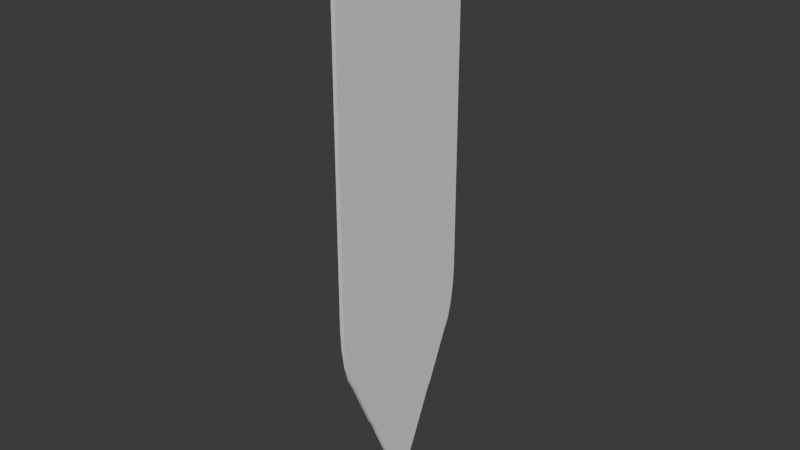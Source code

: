 # Source: Banner.blend  (saved by Blender 4.3.32; exported with 4.5.12 LTS)
import bpy
from mathutils import Matrix  # noqa: F401  (used for matrix-valued properties, if any)

bpy.ops.wm.read_factory_settings(use_empty=True)
scene = bpy.context.scene
scene.name = 'Scene'

# ---- collections
col_collection = bpy.data.collections.new('Collection'); scene.collection.children.link(col_collection)

# ---- node groups
ng_smooth_by_angle = bpy.data.node_groups.new('Smooth by Angle', 'GeometryNodeTree')
_s = ng_smooth_by_angle.interface.new_socket(name='Mesh', in_out='OUTPUT', socket_type='NodeSocketGeometry')
_s = ng_smooth_by_angle.interface.new_socket(name='Mesh', in_out='INPUT', socket_type='NodeSocketGeometry')
_s = ng_smooth_by_angle.interface.new_socket(name='Angle', in_out='INPUT', socket_type='NodeSocketFloat')
_s.subtype = 'ANGLE'
_s.default_value = 0.5236
_s.min_value = 0.0
_s.max_value = 3.142
_s.description = 'Maximum face angle for smooth edges'
_s = ng_smooth_by_angle.interface.new_socket(name='Ignore Sharpness', in_out='INPUT', socket_type='NodeSocketBool')
_s.force_non_field = True
ng_smooth_by_angle.description = 'Set the sharpness of mesh edges based on the angle between the neighboring faces'
ng_smooth_by_angle.is_modifier = True
_N = ng_smooth_by_angle.nodes; _L = ng_smooth_by_angle.links
n0 = _N.new('GeometryNodeSetShadeSmooth'); n0.name = 'Set Shade Smooth'; n0.location = (120, -80)
n0.domain = 'EDGE'
n1 = _N.new('GeometryNodeSetShadeSmooth'); n1.name = 'Set Shade Smooth.001'; n1.location = (300, -80)
n2 = _N.new('NodeGroupOutput'); n2.name = 'Group Output'; n2.location = (480, -80)
n3 = _N.new('GeometryNodeInputMeshEdgeAngle'); n3.name = 'Edge Angle'; n3.location = (-440, -240)
n4 = _N.new('NodeGroupInput'); n4.name = 'Group Input'; n4.location = (-80, -80)
n5 = _N.new('GeometryNodeInputEdgeSmooth'); n5.name = 'Is Edge Smooth'; n5.location = (-260, -120)
n6 = _N.new('GeometryNodeInputShadeSmooth'); n6.name = 'Is Shade Smooth'; n6.location = (-440, -397)
n7 = _N.new('FunctionNodeCompare'); n7.name = 'Compare'; n7.location = (-260, -260)
n7.operation = 'LESS_EQUAL'
n7.inputs[6].default_value = (0.0, 0.0, 0.0, 0.0)
n7.inputs[7].default_value = (0.0, 0.0, 0.0, 0.0)
n8 = _N.new('FunctionNodeBooleanMath'); n8.name = 'Boolean Math.001'; n8.location = (-80, -260)
n9 = _N.new('NodeGroupInput'); n9.name = 'Group Input.001'; n9.location = (-440, -329)
n10 = _N.new('NodeGroupInput'); n10.name = 'Group Input.002'; n10.location = (-259, -189)
n11 = _N.new('FunctionNodeBooleanMath'); n11.name = 'Boolean Math'; n11.location = (-80, -149)
n11.operation = 'OR'
n12 = _N.new('FunctionNodeBooleanMath'); n12.name = 'Boolean Math.002'; n12.location = (-260, -380)
n12.operation = 'OR'
n13 = _N.new('NodeGroupInput'); n13.name = 'Group Input.003'; n13.location = (-440, -460)
_L.new(n3.outputs[0], n7.inputs[0])
_L.new(n1.outputs[0], n2.inputs[0])
_L.new(n9.outputs[1], n7.inputs[1])
_L.new(n7.outputs[0], n8.inputs[0])
_L.new(n4.outputs[0], n0.inputs[0])
_L.new(n0.outputs[0], n1.inputs[0])
_L.new(n8.outputs[0], n0.inputs[2])
_L.new(n10.outputs[2], n11.inputs[1])
_L.new(n5.outputs[0], n11.inputs[0])
_L.new(n11.outputs[0], n0.inputs[1])
_L.new(n13.outputs[2], n12.inputs[1])
_L.new(n6.outputs[0], n12.inputs[0])
_L.new(n12.outputs[0], n8.inputs[1])
n2.is_active_output = True

# ---- world
world_world = bpy.data.worlds.new('World'); scene.world = world_world
world_world.use_nodes = True; world_world.node_tree.nodes.clear()
_N = world_world.node_tree.nodes; _L = world_world.node_tree.links
n0 = _N.new('ShaderNodeOutputWorld'); n0.name = 'World Output'; n0.location = (300, 300)
n1 = _N.new('ShaderNodeBackground'); n1.name = 'Background'; n1.location = (10, 300)
n1.inputs[0].default_value = (0.05088, 0.05088, 0.05088, 1.0)
_L.new(n1.outputs[0], n0.inputs[0])
n0.is_active_output = True
world_world.color = (0.05088, 0.05088, 0.05088)
world_world.sun_shadow_jitter_overblur = 0.0

# ---- meshes
me_cube_001 = bpy.data.meshes.new('Cube.001')
me_cube_001.from_pydata([(-1.0, -1.0, 1.0), (-1.0, 1.0, 1.0), (1.0, -1.0, 1.0), (1.0, 1.0, 1.0), (-1.0, -0.5, 1.0), (-1.0, 0.0, 1.0), (-1.0, 0.5, 1.0), (1.0, 0.5, 1.0), (1.0, 0.0, 1.0), (1.0, -0.5, 1.0), (-1.0, 0.5536, -0.6485), (-1.0, 0.4567, -0.7025), (-1.0, 0.5, -0.6098), (-1.0, 0.5298, -0.6581), (-1.0, 0.503, -0.6717), (-1.0, 0.4774, -0.6873), (-1.0, 0.0433, -0.9638), (-1.0, -0.0433, -0.9638), (-1.0, 0.0, -0.9435), (-1.0, 0.02343, -0.9749), (-1.0, 0.0, -0.9788), (-1.0, -0.02343, -0.9749), (-1.0, -0.4567, -0.7025), (-1.0, -0.5536, -0.6485), (-1.0, -0.5, -0.6098), (-1.0, -0.4774, -0.6873), (-1.0, -0.503, -0.6717), (-1.0, -0.5298, -0.6581), (1.0, -0.5536, -0.6485), (1.0, -0.4567, -0.7025), (1.0, -0.5, -0.6098), (1.0, -0.5298, -0.6581), (1.0, -0.503, -0.6717), (1.0, -0.4774, -0.6873), (1.0, -0.0433, -0.9638), (1.0, 0.0433, -0.9638), (1.0, 0.0, -0.9435), (1.0, -0.02343, -0.9749), (1.0, 0.0, -0.9788), (1.0, 0.02343, -0.9749), (1.0, 0.4567, -0.7025), (1.0, 0.5536, -0.6485), (1.0, 0.5, -0.6098), (1.0, 0.4774, -0.6873), (1.0, 0.503, -0.6717), (1.0, 0.5298, -0.6581), (-1.0, -0.8292, -0.4728), (-1.0, -1.0, -0.2366), (-1.0, -0.8946, -0.4376), (-1.0, -0.95, -0.3803), (-1.0, -0.987, -0.3097), (-1.0, 1.0, -0.2366), (-1.0, 0.8292, -0.4728), (-1.0, 0.987, -0.3097), (-1.0, 0.95, -0.3803), (-1.0, 0.8946, -0.4376), (1.0, -1.0, -0.2366), (1.0, -0.8292, -0.4728), (1.0, -0.987, -0.3097), (1.0, -0.95, -0.3803), (1.0, -0.8946, -0.4376), (1.0, 0.8292, -0.4728), (1.0, 1.0, -0.2366), (1.0, 0.8946, -0.4376), (1.0, 0.95, -0.3803), (1.0, 0.987, -0.3097)], [], [(22, 24, 4, 5, 18, 17), (52, 61, 41, 10), (34, 36, 8, 9, 30, 29), (23, 28, 57, 46), (61, 63, 64, 65, 62, 3, 7, 42, 41), (9, 4, 0, 2), (3, 1, 6, 7), (7, 6, 5, 8), (8, 5, 4, 9), (16, 18, 5, 6, 12, 11), (51, 1, 3, 62), (56, 2, 0, 47), (40, 42, 7, 8, 36, 35), (10, 12, 6, 1, 51, 53, 54, 55, 52), (17, 34, 29, 22), (11, 40, 35, 16), (10, 13, 12), (13, 14, 12), (14, 15, 12), (15, 11, 12), (16, 19, 18), (19, 20, 18), (20, 21, 18), (21, 17, 18), (22, 25, 24), (25, 26, 24), (26, 27, 24), (27, 23, 24), (28, 31, 30), (31, 32, 30), (32, 33, 30), (33, 29, 30), (34, 37, 36), (37, 38, 36), (38, 39, 36), (39, 35, 36), (40, 43, 42), (43, 44, 42), (44, 45, 42), (45, 41, 42), (40, 11, 15, 43), (43, 15, 14, 44), (44, 14, 13, 45), (45, 13, 10, 41), (34, 17, 21, 37), (37, 21, 20, 38), (38, 20, 19, 39), (39, 19, 16, 35), (28, 23, 27, 31), (31, 27, 26, 32), (32, 26, 25, 33), (33, 25, 22, 29), (28, 30, 9, 2, 56, 58, 59, 60, 57), (61, 52, 55, 63), (63, 55, 54, 64), (64, 54, 53, 65), (65, 53, 51, 62), (46, 57, 60, 48), (48, 60, 59, 49), (49, 59, 58, 50), (50, 58, 56, 47), (46, 48, 49, 50, 47, 0, 4, 24, 23)])
me_cube_001.polygons.foreach_set('use_smooth', [True] * 62)
_uv = me_cube_001.uv_layers.new(name='UVMap')
_uv.uv.foreach_set('vector', [0.7664, 0.2124, 0.7536, 0.2184, 0.5313, 0.2184, 0.5313, 0.1493, 0.7997, 0.1493, 0.8025, 0.1553, 0.959, 0.2874, 0.959, 0.01124, 0.991, 0.01124, 0.991, 0.2874, 0.2115, 0.0137, 0.2179, 0.0237, 0.2179, 0.9849, 0.1436, 0.9849, 0.1436, 0.1888, 0.15, 0.1429, 0.8687, 0.01124, 0.8687, 0.2874, 0.8246, 0.2874, 0.8246, 0.01124, 0.3411, 0.2565, 0.3509, 0.2739, 0.3591, 0.3023, 0.3646, 0.3372, 0.3665, 0.3733, 0.3665, 0.9849, 0.2922, 0.9849, 0.2922, 0.1888, 0.3002, 0.1696, 0.9168, 0.5949, 0.9168, 0.6686, 0.8984, 0.6686, 0.8984, 0.5949, 0.972, 0.5949, 0.972, 0.6686, 0.9536, 0.6686, 0.9536, 0.5949, 0.9536, 0.5949, 0.9536, 0.6686, 0.9352, 0.6686, 0.9352, 0.5949, 0.9352, 0.5949, 0.9352, 0.6686, 0.9168, 0.6686, 0.9168, 0.5949, 0.8025, 0.1434, 0.7997, 0.1493, 0.5313, 0.1493, 0.5313, 0.08029, 0.7536, 0.08029, 0.7664, 0.08627, 0.695, 0.5636, 0.5284, 0.5636, 0.5284, 0.2874, 0.695, 0.2874, 0.892, 0.5636, 0.7253, 0.5636, 0.7253, 0.2874, 0.892, 0.2874, 0.2858, 0.1429, 0.2922, 0.1888, 0.2922, 0.9849, 0.2179, 0.9849, 0.2179, 0.0237, 0.2243, 0.0137, 0.7589, 0.07289, 0.7536, 0.08029, 0.5313, 0.08029, 0.5313, 0.01124, 0.7021, 0.01124, 0.7122, 0.01304, 0.7219, 0.01815, 0.7298, 0.0258, 0.7347, 0.03483, 0.9498, 0.01124, 0.9498, 0.2874, 0.8838, 0.2874, 0.8838, 0.01124, 0.9184, 0.5636, 0.9184, 0.2874, 0.966, 0.2874, 0.966, 0.5636, 0.7589, 0.07289, 0.7603, 0.07618, 0.7536, 0.08029, 0.7603, 0.07618, 0.7621, 0.07987, 0.7536, 0.08029, 0.7621, 0.07987, 0.7643, 0.08342, 0.7536, 0.08029, 0.7643, 0.08342, 0.7664, 0.08627, 0.7536, 0.08029, 0.8025, 0.1434, 0.804, 0.1461, 0.7997, 0.1493, 0.804, 0.1461, 0.8045, 0.1493, 0.7997, 0.1493, 0.8045, 0.1493, 0.804, 0.1526, 0.7997, 0.1493, 0.804, 0.1526, 0.8025, 0.1553, 0.7997, 0.1493, 0.7664, 0.2124, 0.7643, 0.2153, 0.7536, 0.2184, 0.7643, 0.2153, 0.7621, 0.2188, 0.7536, 0.2184, 0.7621, 0.2188, 0.7603, 0.2225, 0.7536, 0.2184, 0.7603, 0.2225, 0.7589, 0.2258, 0.7536, 0.2184, 0.1356, 0.1696, 0.1392, 0.1649, 0.1436, 0.1888, 0.1392, 0.1649, 0.1431, 0.1582, 0.1436, 0.1888, 0.1431, 0.1582, 0.1469, 0.1504, 0.1436, 0.1888, 0.1469, 0.1504, 0.15, 0.1429, 0.1436, 0.1888, 0.2115, 0.0137, 0.2144, 0.008205, 0.2179, 0.0237, 0.2144, 0.008205, 0.2179, 0.006276, 0.2179, 0.0237, 0.2179, 0.006276, 0.2214, 0.008205, 0.2179, 0.0237, 0.2214, 0.008205, 0.2243, 0.0137, 0.2179, 0.0237, 0.2858, 0.1429, 0.2888, 0.1504, 0.2922, 0.1888, 0.2888, 0.1504, 0.2927, 0.1582, 0.2922, 0.1888, 0.2927, 0.1582, 0.2966, 0.1649, 0.2922, 0.1888, 0.2966, 0.1649, 0.3002, 0.1696, 0.2922, 0.1888, 0.9184, 0.2874, 0.9184, 0.5636, 0.9157, 0.5636, 0.9157, 0.2874, 0.9157, 0.2874, 0.9157, 0.5636, 0.9128, 0.5636, 0.9128, 0.2874, 0.9749, 0.5636, 0.9749, 0.2874, 0.9777, 0.2874, 0.9777, 0.5636, 0.9777, 0.5636, 0.9777, 0.2874, 0.9804, 0.2874, 0.9804, 0.5636, 0.9498, 0.2874, 0.9498, 0.01124, 0.9529, 0.01124, 0.9529, 0.2874, 0.9529, 0.2874, 0.9529, 0.01124, 0.9562, 0.01124, 0.9562, 0.2874, 0.9562, 0.2874, 0.9562, 0.01124, 0.959, 0.01124, 0.959, 0.2874, 0.9681, 0.2874, 0.9681, 0.5636, 0.966, 0.5636, 0.966, 0.2874, 0.8687, 0.2874, 0.8687, 0.01124, 0.8722, 0.01124, 0.8722, 0.2874, 0.8722, 0.2874, 0.8722, 0.01124, 0.8763, 0.01124, 0.8763, 0.2874, 0.8763, 0.2874, 0.8763, 0.01124, 0.8804, 0.01124, 0.8804, 0.2874, 0.8804, 0.2874, 0.8804, 0.01124, 0.8838, 0.01124, 0.8838, 0.2874, 0.1356, 0.1696, 0.1436, 0.1888, 0.1436, 0.9849, 0.06927, 0.9849, 0.06927, 0.3733, 0.0712, 0.3372, 0.0767, 0.3023, 0.08494, 0.2739, 0.09465, 0.2565, 0.9681, 0.5636, 0.9681, 0.2874, 0.9749, 0.2874, 0.9749, 0.5636, 0.7253, 0.2874, 0.7253, 0.5636, 0.7159, 0.5636, 0.7159, 0.2874, 0.7159, 0.2874, 0.7159, 0.5636, 0.7053, 0.5636, 0.7053, 0.2874, 0.7053, 0.2874, 0.7053, 0.5636, 0.695, 0.5636, 0.695, 0.2874, 0.8246, 0.01124, 0.8246, 0.2874, 0.8145, 0.2874, 0.8145, 0.01124, 0.8145, 0.01124, 0.8145, 0.2874, 0.8045, 0.2874, 0.8045, 0.01124, 0.9128, 0.2874, 0.9128, 0.5636, 0.9022, 0.5636, 0.9022, 0.2874, 0.9022, 0.2874, 0.9022, 0.5636, 0.892, 0.5636, 0.892, 0.2874, 0.7347, 0.2638, 0.7298, 0.2729, 0.7219, 0.2805, 0.7122, 0.2856, 0.7021, 0.2874, 0.5313, 0.2874, 0.5313, 0.2184, 0.7536, 0.2184, 0.7589, 0.2258])
me_cube_001.materials.append(None)
me_cube_001.update()
me_cylinder = bpy.data.meshes.new('Cylinder')
me_cylinder.from_pydata([(0.0, 1.0, -1.0), (0.0, 1.0, 1.0), (0.1951, 0.9808, -1.0), (0.1951, 0.9808, 1.0), (0.3827, 0.9239, -1.0), (0.3827, 0.9239, 1.0), (0.5556, 0.8315, -1.0), (0.5556, 0.8315, 1.0), (0.7071, 0.7071, -1.0), (0.7071, 0.7071, 1.0), (0.8315, 0.5556, -1.0), (0.8315, 0.5556, 1.0), (0.9239, 0.3827, -1.0), (0.9239, 0.3827, 1.0), (0.9808, 0.1951, -1.0), (0.9808, 0.1951, 1.0), (1.0, 0.0, -1.0), (1.0, 0.0, 1.0), (0.9808, -0.1951, -1.0), (0.9808, -0.1951, 1.0), (0.9239, -0.3827, -1.0), (0.9239, -0.3827, 1.0), (0.8315, -0.5556, -1.0), (0.8315, -0.5556, 1.0), (0.7071, -0.7071, -1.0), (0.7071, -0.7071, 1.0), (0.5556, -0.8315, -1.0), (0.5556, -0.8315, 1.0), (0.3827, -0.9239, -1.0), (0.3827, -0.9239, 1.0), (0.1951, -0.9808, -1.0), (0.1951, -0.9808, 1.0), (0.0, -1.0, -1.0), (0.0, -1.0, 1.0), (-0.1951, -0.9808, -1.0), (-0.1951, -0.9808, 1.0), (-0.3827, -0.9239, -1.0), (-0.3827, -0.9239, 1.0), (-0.5556, -0.8315, -1.0), (-0.5556, -0.8315, 1.0), (-0.7071, -0.7071, -1.0), (-0.7071, -0.7071, 1.0), (-0.8315, -0.5556, -1.0), (-0.8315, -0.5556, 1.0), (-0.9239, -0.3827, -1.0), (-0.9239, -0.3827, 1.0), (-0.9808, -0.1951, -1.0), (-0.9808, -0.1951, 1.0), (-1.0, 0.0, -1.0), (-1.0, 0.0, 1.0), (-0.9808, 0.1951, -1.0), (-0.9808, 0.1951, 1.0), (-0.9239, 0.3827, -1.0), (-0.9239, 0.3827, 1.0), (-0.8315, 0.5556, -1.0), (-0.8315, 0.5556, 1.0), (-0.7071, 0.7071, -1.0), (-0.7071, 0.7071, 1.0), (-0.5556, 0.8315, -1.0), (-0.5556, 0.8315, 1.0), (-0.3827, 0.9239, -1.0), (-0.3827, 0.9239, 1.0), (-0.1951, 0.9808, -1.0), (-0.1951, 0.9808, 1.0)], [], [(0, 1, 3, 2), (2, 3, 5, 4), (4, 5, 7, 6), (6, 7, 9, 8), (8, 9, 11, 10), (10, 11, 13, 12), (12, 13, 15, 14), (14, 15, 17, 16), (16, 17, 19, 18), (18, 19, 21, 20), (20, 21, 23, 22), (22, 23, 25, 24), (24, 25, 27, 26), (26, 27, 29, 28), (28, 29, 31, 30), (30, 31, 33, 32), (32, 33, 35, 34), (34, 35, 37, 36), (36, 37, 39, 38), (38, 39, 41, 40), (40, 41, 43, 42), (42, 43, 45, 44), (44, 45, 47, 46), (46, 47, 49, 48), (48, 49, 51, 50), (50, 51, 53, 52), (52, 53, 55, 54), (54, 55, 57, 56), (56, 57, 59, 58), (58, 59, 61, 60), (3, 1, 63, 61, 59, 57, 55, 53, 51, 49, 47, 45, 43, 41, 39, 37, 35, 33, 31, 29, 27, 25, 23, 21, 19, 17, 15, 13, 11, 9, 7, 5), (60, 61, 63, 62), (62, 63, 1, 0), (0, 2, 4, 6, 8, 10, 12, 14, 16, 18, 20, 22, 24, 26, 28, 30, 32, 34, 36, 38, 40, 42, 44, 46, 48, 50, 52, 54, 56, 58, 60, 62)])
me_cylinder.polygons.foreach_set('use_smooth', [True] * 34)
_uv = me_cylinder.uv_layers.new(name='UVMap')
_uv.uv.foreach_set('vector', [0.7726, 0.8201, 0.7726, 0.9492, 0.7646, 0.9492, 0.7646, 0.8201, 0.7646, 0.8201, 0.7646, 0.9492, 0.7565, 0.9492, 0.7565, 0.8201, 0.7565, 0.8201, 0.7565, 0.9492, 0.7484, 0.9492, 0.7484, 0.8201, 0.7484, 0.8201, 0.7484, 0.9492, 0.7404, 0.9492, 0.7404, 0.8201, 0.7404, 0.8201, 0.7404, 0.9492, 0.7323, 0.9492, 0.7323, 0.8201, 0.7323, 0.8201, 0.7323, 0.9492, 0.7242, 0.9492, 0.7242, 0.8201, 0.7242, 0.8201, 0.7242, 0.9492, 0.7162, 0.9492, 0.7162, 0.8201, 0.7162, 0.8201, 0.7162, 0.9492, 0.7081, 0.9492, 0.7081, 0.8201, 0.7081, 0.8201, 0.7081, 0.9492, 0.7, 0.9492, 0.7, 0.8201, 0.7, 0.8201, 0.7, 0.9492, 0.692, 0.9492, 0.692, 0.8201, 0.692, 0.8201, 0.692, 0.9492, 0.6839, 0.9492, 0.6839, 0.8201, 0.6839, 0.8201, 0.6839, 0.9492, 0.6758, 0.9492, 0.6758, 0.8201, 0.6758, 0.8201, 0.6758, 0.9492, 0.6678, 0.9492, 0.6678, 0.8201, 0.6678, 0.8201, 0.6678, 0.9492, 0.6597, 0.9492, 0.6597, 0.8201, 0.6597, 0.8201, 0.6597, 0.9492, 0.6516, 0.9492, 0.6516, 0.8201, 0.6516, 0.8201, 0.6516, 0.9492, 0.6436, 0.9492, 0.6436, 0.8201, 0.6436, 0.8201, 0.6436, 0.9492, 0.6355, 0.9492, 0.6355, 0.8201, 0.6355, 0.8201, 0.6355, 0.9492, 0.6274, 0.9492, 0.6274, 0.8201, 0.6274, 0.8201, 0.6274, 0.9492, 0.6194, 0.9492, 0.6194, 0.8201, 0.6194, 0.8201, 0.6194, 0.9492, 0.6113, 0.9492, 0.6113, 0.8201, 0.6113, 0.8201, 0.6113, 0.9492, 0.6032, 0.9492, 0.6032, 0.8201, 0.6032, 0.8201, 0.6032, 0.9492, 0.5952, 0.9492, 0.5952, 0.8201, 0.5952, 0.8201, 0.5952, 0.9492, 0.5871, 0.9492, 0.5871, 0.8201, 0.5871, 0.8201, 0.5871, 0.9492, 0.579, 0.9492, 0.579, 0.8201, 0.579, 0.8201, 0.579, 0.9492, 0.571, 0.9492, 0.571, 0.8201, 0.571, 0.8201, 0.571, 0.9492, 0.5629, 0.9492, 0.5629, 0.8201, 0.5629, 0.8201, 0.5629, 0.9492, 0.5548, 0.9492, 0.5548, 0.8201, 0.5548, 0.8201, 0.5548, 0.9492, 0.5468, 0.9492, 0.5468, 0.8201, 0.5468, 0.8201, 0.5468, 0.9492, 0.5387, 0.9492, 0.5387, 0.8201, 0.5387, 0.8201, 0.5387, 0.9492, 0.5306, 0.9492, 0.5306, 0.8201, 0.5911, 0.8163, 0.579, 0.8175, 0.5669, 0.8163, 0.5553, 0.8128, 0.5446, 0.8071, 0.5352, 0.7994, 0.5275, 0.79, 0.5218, 0.7793, 0.5183, 0.7677, 0.5171, 0.7556, 0.5183, 0.7435, 0.5218, 0.7319, 0.5275, 0.7212, 0.5352, 0.7118, 0.5446, 0.7041, 0.5553, 0.6983, 0.5669, 0.6948, 0.579, 0.6936, 0.5911, 0.6948, 0.6027, 0.6983, 0.6134, 0.7041, 0.6228, 0.7118, 0.6305, 0.7212, 0.6363, 0.7319, 0.6398, 0.7435, 0.641, 0.7556, 0.6398, 0.7677, 0.6363, 0.7793, 0.6305, 0.79, 0.6228, 0.7994, 0.6134, 0.8071, 0.6027, 0.8128, 0.5306, 0.8201, 0.5306, 0.9492, 0.5225, 0.9492, 0.5225, 0.8201, 0.5225, 0.8201, 0.5225, 0.9492, 0.5145, 0.9492, 0.5145, 0.8201, 0.7081, 0.8175, 0.7202, 0.8163, 0.7318, 0.8128, 0.7425, 0.8071, 0.7519, 0.7994, 0.7596, 0.79, 0.7653, 0.7793, 0.7689, 0.7677, 0.77, 0.7556, 0.7689, 0.7435, 0.7653, 0.7319, 0.7596, 0.7212, 0.7519, 0.7118, 0.7425, 0.7041, 0.7318, 0.6983, 0.7202, 0.6948, 0.7081, 0.6936, 0.696, 0.6948, 0.6844, 0.6983, 0.6737, 0.7041, 0.6643, 0.7118, 0.6566, 0.7212, 0.6509, 0.7319, 0.6473, 0.7435, 0.6461, 0.7556, 0.6473, 0.7677, 0.6509, 0.7793, 0.6566, 0.79, 0.6643, 0.7994, 0.6737, 0.8071, 0.6844, 0.8128, 0.696, 0.8163])
me_cylinder.materials.append(None)
me_cylinder.update()

# ---- objects
ob_cube = bpy.data.objects.new('Cube', me_cube_001)
ob_cylinder = bpy.data.objects.new('Cylinder', me_cylinder)

# ---- transforms, parenting, visibility, modifiers, constraints
ob_cube.location = (0.0, 0.0, 0.0)
ob_cube.scale = (0.02594, 1.0, 3.625)
_m = ob_cube.modifiers.new('Cloth', 'CLOTH')
_m = ob_cube.modifiers.new('Smooth by Angle', 'NODES')
_m.node_group = ng_smooth_by_angle
_m.use_pin_to_last = True
_m.show_group_selector = False
ob_cylinder.location = (0.0, 0.0, 3.639)
ob_cylinder.rotation_euler = (1.571, -0.0, 0.0)
ob_cylinder.scale = (0.04607, 0.04607, 1.326)
_m = ob_cylinder.modifiers.new('Smooth by Angle', 'NODES')
_m.node_group = ng_smooth_by_angle
_m.use_pin_to_last = True
_m.show_group_selector = False

# ---- collection membership
col_collection.objects.link(ob_cube)
col_collection.objects.link(ob_cylinder)

# ---- scene / render settings (as saved in the file)
scene.frame_start = 1; scene.frame_end = 250; scene.frame_set(0)
scene.render.engine = 'BLENDER_EEVEE_NEXT'
bpy.context.view_layer.update()

# ---- added for rendering (the .blend has no active camera and no usable light): camera, sun
cam_auto = bpy.data.cameras.new('AutoCamera')
cam_auto.lens = 50.0
cam_auto.sensor_width = 36.0
cam_auto.clip_end = 1000.0
ob_auto_camera = bpy.data.objects.new('AutoCamera', cam_auto)
scene.collection.objects.link(ob_auto_camera)
ob_auto_camera.location = (7.12909, -8.55491, 5.77193)
ob_auto_camera.rotation_euler = (1.09748, -7.21219e-08, 0.694738)
scene.camera = ob_auto_camera
light_auto_sun = bpy.data.lights.new('AutoSun', 'SUN')
light_auto_sun.energy = 3.0
light_auto_sun.angle = 0.0523599
ob_auto_sun = bpy.data.objects.new('AutoSun', light_auto_sun)
scene.collection.objects.link(ob_auto_sun)
ob_auto_sun.rotation_euler = (0.872665, 0.174533, 0.523599)
bpy.context.view_layer.update()
